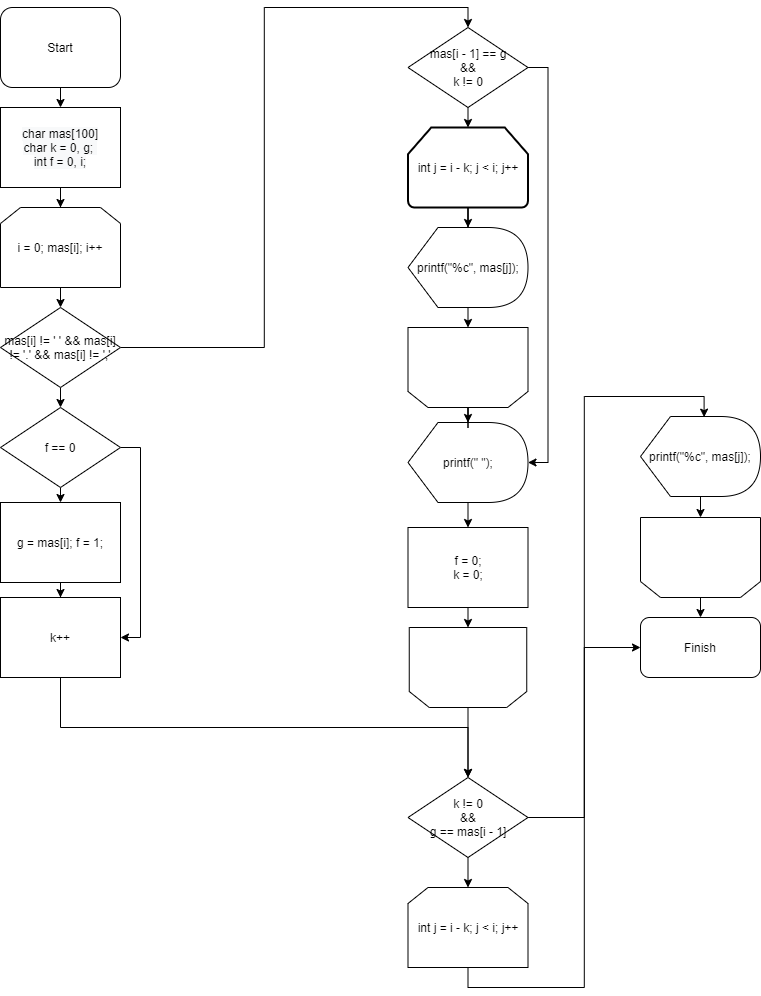

The diagram above was exported from draw.io. Its source (the exported page's mxGraphModel, read from the mxfile embedded in the PNG):
<mxGraphModel dx="1038" dy="580" grid="1" gridSize="10" guides="1" tooltips="1" connect="1" arrows="1" fold="1" page="1" pageScale="1" pageWidth="827" pageHeight="1169" math="0" shadow="0">
  <root>
    <mxCell id="0" />
    <mxCell id="1" parent="0" />
    <mxCell id="59iGZ9XXIpCg-nTgTpqA-30" style="edgeStyle=orthogonalEdgeStyle;rounded=0;orthogonalLoop=1;jettySize=auto;html=1;exitX=0.5;exitY=1;exitDx=0;exitDy=0;entryX=0.5;entryY=0;entryDx=0;entryDy=0;" edge="1" parent="1" source="59iGZ9XXIpCg-nTgTpqA-1" target="59iGZ9XXIpCg-nTgTpqA-5">
      <mxGeometry relative="1" as="geometry" />
    </mxCell>
    <mxCell id="59iGZ9XXIpCg-nTgTpqA-1" value="Start" style="rounded=1;whiteSpace=wrap;html=1;" vertex="1" parent="1">
      <mxGeometry x="20" y="10" width="120" height="80" as="geometry" />
    </mxCell>
    <mxCell id="59iGZ9XXIpCg-nTgTpqA-9" style="edgeStyle=orthogonalEdgeStyle;rounded=0;orthogonalLoop=1;jettySize=auto;html=1;exitX=0.5;exitY=1;exitDx=0;exitDy=0;entryX=0.414;entryY=0.007;entryDx=0;entryDy=0;entryPerimeter=0;" edge="1" parent="1" source="59iGZ9XXIpCg-nTgTpqA-5">
      <mxGeometry relative="1" as="geometry">
        <mxPoint x="77.18167999999991" y="180.56434000000002" as="targetPoint" />
      </mxGeometry>
    </mxCell>
    <mxCell id="59iGZ9XXIpCg-nTgTpqA-31" style="edgeStyle=orthogonalEdgeStyle;rounded=0;orthogonalLoop=1;jettySize=auto;html=1;exitX=0.5;exitY=1;exitDx=0;exitDy=0;" edge="1" parent="1" source="59iGZ9XXIpCg-nTgTpqA-5" target="59iGZ9XXIpCg-nTgTpqA-10">
      <mxGeometry relative="1" as="geometry" />
    </mxCell>
    <mxCell id="59iGZ9XXIpCg-nTgTpqA-5" value="&#10;&#10;&lt;span style=&quot;color: rgb(0, 0, 0); font-family: helvetica; font-size: 12px; font-style: normal; font-weight: 400; letter-spacing: normal; text-align: center; text-indent: 0px; text-transform: none; word-spacing: 0px; background-color: rgb(248, 249, 250); display: inline; float: none;&quot;&gt;char mas[100]&lt;/span&gt;&lt;br style=&quot;color: rgb(0, 0, 0); font-family: helvetica; font-size: 12px; font-style: normal; font-weight: 400; letter-spacing: normal; text-align: center; text-indent: 0px; text-transform: none; word-spacing: 0px; background-color: rgb(248, 249, 250);&quot;&gt;&lt;span style=&quot;color: rgb(0, 0, 0); font-family: helvetica; font-size: 12px; font-style: normal; font-weight: 400; letter-spacing: normal; text-align: center; text-indent: 0px; text-transform: none; word-spacing: 0px; background-color: rgb(248, 249, 250); display: inline; float: none;&quot;&gt;char k = 0, g;&#09;&lt;/span&gt;&lt;br style=&quot;color: rgb(0, 0, 0); font-family: helvetica; font-size: 12px; font-style: normal; font-weight: 400; letter-spacing: normal; text-align: center; text-indent: 0px; text-transform: none; word-spacing: 0px; background-color: rgb(248, 249, 250);&quot;&gt;&lt;span style=&quot;color: rgb(0, 0, 0); font-family: helvetica; font-size: 12px; font-style: normal; font-weight: 400; letter-spacing: normal; text-align: center; text-indent: 0px; text-transform: none; word-spacing: 0px; background-color: rgb(248, 249, 250); display: inline; float: none;&quot;&gt;int f = 0, i;&lt;/span&gt;&#10;&#10;" style="rounded=0;whiteSpace=wrap;html=1;" vertex="1" parent="1">
      <mxGeometry x="20" y="110" width="120" height="80" as="geometry" />
    </mxCell>
    <mxCell id="59iGZ9XXIpCg-nTgTpqA-14" style="edgeStyle=orthogonalEdgeStyle;rounded=0;orthogonalLoop=1;jettySize=auto;html=1;exitX=0.5;exitY=1;exitDx=0;exitDy=0;entryX=0.5;entryY=0;entryDx=0;entryDy=0;" edge="1" parent="1" source="59iGZ9XXIpCg-nTgTpqA-10" target="59iGZ9XXIpCg-nTgTpqA-13">
      <mxGeometry relative="1" as="geometry" />
    </mxCell>
    <mxCell id="59iGZ9XXIpCg-nTgTpqA-10" value="i = 0; mas[i]; i++" style="shape=loopLimit;whiteSpace=wrap;html=1;" vertex="1" parent="1">
      <mxGeometry x="20" y="210" width="120" height="80" as="geometry" />
    </mxCell>
    <mxCell id="59iGZ9XXIpCg-nTgTpqA-16" style="edgeStyle=orthogonalEdgeStyle;rounded=0;orthogonalLoop=1;jettySize=auto;html=1;exitX=0.5;exitY=1;exitDx=0;exitDy=0;entryX=0.5;entryY=0;entryDx=0;entryDy=0;" edge="1" parent="1" source="59iGZ9XXIpCg-nTgTpqA-13" target="59iGZ9XXIpCg-nTgTpqA-15">
      <mxGeometry relative="1" as="geometry" />
    </mxCell>
    <mxCell id="59iGZ9XXIpCg-nTgTpqA-67" style="edgeStyle=orthogonalEdgeStyle;rounded=0;orthogonalLoop=1;jettySize=auto;html=1;exitX=1;exitY=0.5;exitDx=0;exitDy=0;entryX=0.5;entryY=0;entryDx=0;entryDy=0;" edge="1" parent="1" source="59iGZ9XXIpCg-nTgTpqA-13" target="59iGZ9XXIpCg-nTgTpqA-23">
      <mxGeometry relative="1" as="geometry" />
    </mxCell>
    <mxCell id="59iGZ9XXIpCg-nTgTpqA-13" value="mas[i] != ' ' &amp;&amp;  mas[i] != '.'  &amp;&amp; mas[i] != ','" style="rhombus;whiteSpace=wrap;html=1;" vertex="1" parent="1">
      <mxGeometry x="20" y="310" width="120" height="80" as="geometry" />
    </mxCell>
    <mxCell id="59iGZ9XXIpCg-nTgTpqA-19" style="edgeStyle=orthogonalEdgeStyle;rounded=0;orthogonalLoop=1;jettySize=auto;html=1;exitX=0.5;exitY=1;exitDx=0;exitDy=0;entryX=0.5;entryY=0;entryDx=0;entryDy=0;" edge="1" parent="1" source="59iGZ9XXIpCg-nTgTpqA-15" target="59iGZ9XXIpCg-nTgTpqA-17">
      <mxGeometry relative="1" as="geometry" />
    </mxCell>
    <mxCell id="59iGZ9XXIpCg-nTgTpqA-41" style="edgeStyle=orthogonalEdgeStyle;rounded=0;orthogonalLoop=1;jettySize=auto;html=1;exitX=1;exitY=0.5;exitDx=0;exitDy=0;entryX=1;entryY=0.5;entryDx=0;entryDy=0;" edge="1" parent="1" source="59iGZ9XXIpCg-nTgTpqA-15" target="59iGZ9XXIpCg-nTgTpqA-18">
      <mxGeometry relative="1" as="geometry" />
    </mxCell>
    <mxCell id="59iGZ9XXIpCg-nTgTpqA-15" value="f == 0" style="rhombus;whiteSpace=wrap;html=1;" vertex="1" parent="1">
      <mxGeometry x="20" y="410" width="120" height="80" as="geometry" />
    </mxCell>
    <mxCell id="59iGZ9XXIpCg-nTgTpqA-20" style="edgeStyle=orthogonalEdgeStyle;rounded=0;orthogonalLoop=1;jettySize=auto;html=1;exitX=0.5;exitY=1;exitDx=0;exitDy=0;" edge="1" parent="1" source="59iGZ9XXIpCg-nTgTpqA-17" target="59iGZ9XXIpCg-nTgTpqA-18">
      <mxGeometry relative="1" as="geometry" />
    </mxCell>
    <mxCell id="59iGZ9XXIpCg-nTgTpqA-17" value="g = mas[i];&#09;&#09;&#09;&#09;f = 1;" style="rounded=0;whiteSpace=wrap;html=1;" vertex="1" parent="1">
      <mxGeometry x="20" y="505" width="120" height="80" as="geometry" />
    </mxCell>
    <mxCell id="59iGZ9XXIpCg-nTgTpqA-66" style="edgeStyle=orthogonalEdgeStyle;rounded=0;orthogonalLoop=1;jettySize=auto;html=1;exitX=0.5;exitY=1;exitDx=0;exitDy=0;entryX=0.5;entryY=0;entryDx=0;entryDy=0;" edge="1" parent="1" source="59iGZ9XXIpCg-nTgTpqA-18" target="59iGZ9XXIpCg-nTgTpqA-46">
      <mxGeometry relative="1" as="geometry" />
    </mxCell>
    <mxCell id="59iGZ9XXIpCg-nTgTpqA-18" value="k++" style="rounded=0;whiteSpace=wrap;html=1;" vertex="1" parent="1">
      <mxGeometry x="20" y="600" width="120" height="80" as="geometry" />
    </mxCell>
    <mxCell id="59iGZ9XXIpCg-nTgTpqA-26" style="edgeStyle=orthogonalEdgeStyle;rounded=0;orthogonalLoop=1;jettySize=auto;html=1;exitX=0.5;exitY=1;exitDx=0;exitDy=0;entryX=0.5;entryY=0;entryDx=0;entryDy=0;entryPerimeter=0;" edge="1" parent="1" source="59iGZ9XXIpCg-nTgTpqA-23" target="59iGZ9XXIpCg-nTgTpqA-25">
      <mxGeometry relative="1" as="geometry" />
    </mxCell>
    <mxCell id="59iGZ9XXIpCg-nTgTpqA-40" style="edgeStyle=orthogonalEdgeStyle;rounded=0;orthogonalLoop=1;jettySize=auto;html=1;exitX=1;exitY=0.5;exitDx=0;exitDy=0;entryX=1;entryY=0.5;entryDx=0;entryDy=0;entryPerimeter=0;" edge="1" parent="1" source="59iGZ9XXIpCg-nTgTpqA-23" target="59iGZ9XXIpCg-nTgTpqA-34">
      <mxGeometry relative="1" as="geometry" />
    </mxCell>
    <mxCell id="59iGZ9XXIpCg-nTgTpqA-23" value="mas[i - 1] == g&lt;br&gt;&amp;amp;&amp;amp;&lt;br&gt;k != 0" style="rhombus;whiteSpace=wrap;html=1;" vertex="1" parent="1">
      <mxGeometry x="427.5" y="30" width="120" height="80" as="geometry" />
    </mxCell>
    <mxCell id="59iGZ9XXIpCg-nTgTpqA-33" style="edgeStyle=orthogonalEdgeStyle;rounded=0;orthogonalLoop=1;jettySize=auto;html=1;exitX=0.5;exitY=1;exitDx=0;exitDy=0;exitPerimeter=0;" edge="1" parent="1" source="59iGZ9XXIpCg-nTgTpqA-25" target="59iGZ9XXIpCg-nTgTpqA-29">
      <mxGeometry relative="1" as="geometry" />
    </mxCell>
    <mxCell id="59iGZ9XXIpCg-nTgTpqA-25" value="int j = i - k; j &lt; i; j++" style="strokeWidth=2;html=1;shape=mxgraph.flowchart.loop_limit;whiteSpace=wrap;" vertex="1" parent="1">
      <mxGeometry x="427.5" y="130" width="120" height="80" as="geometry" />
    </mxCell>
    <mxCell id="59iGZ9XXIpCg-nTgTpqA-36" style="edgeStyle=orthogonalEdgeStyle;rounded=0;orthogonalLoop=1;jettySize=auto;html=1;exitX=0;exitY=0;exitDx=55;exitDy=80;exitPerimeter=0;entryX=0.5;entryY=1;entryDx=0;entryDy=0;" edge="1" parent="1" source="59iGZ9XXIpCg-nTgTpqA-29" target="59iGZ9XXIpCg-nTgTpqA-35">
      <mxGeometry relative="1" as="geometry" />
    </mxCell>
    <mxCell id="59iGZ9XXIpCg-nTgTpqA-29" value="printf(&quot;%c&quot;, mas[j]);" style="shape=display;whiteSpace=wrap;html=1;" vertex="1" parent="1">
      <mxGeometry x="427.5" y="230" width="120" height="80" as="geometry" />
    </mxCell>
    <mxCell id="59iGZ9XXIpCg-nTgTpqA-39" style="edgeStyle=orthogonalEdgeStyle;rounded=0;orthogonalLoop=1;jettySize=auto;html=1;exitX=0;exitY=0;exitDx=55;exitDy=80;exitPerimeter=0;entryX=0.5;entryY=0;entryDx=0;entryDy=0;" edge="1" parent="1" source="59iGZ9XXIpCg-nTgTpqA-34" target="59iGZ9XXIpCg-nTgTpqA-37">
      <mxGeometry relative="1" as="geometry" />
    </mxCell>
    <mxCell id="59iGZ9XXIpCg-nTgTpqA-34" value="printf(&quot; &quot;);" style="shape=display;whiteSpace=wrap;html=1;aspect=fixed;" vertex="1" parent="1">
      <mxGeometry x="427.5" y="425" width="120" height="80" as="geometry" />
    </mxCell>
    <mxCell id="59iGZ9XXIpCg-nTgTpqA-38" style="edgeStyle=orthogonalEdgeStyle;rounded=0;orthogonalLoop=1;jettySize=auto;html=1;exitX=0.5;exitY=0;exitDx=0;exitDy=0;" edge="1" parent="1" source="59iGZ9XXIpCg-nTgTpqA-35" target="59iGZ9XXIpCg-nTgTpqA-34">
      <mxGeometry relative="1" as="geometry" />
    </mxCell>
    <mxCell id="59iGZ9XXIpCg-nTgTpqA-35" value="" style="shape=loopLimit;whiteSpace=wrap;html=1;rotation=-180;" vertex="1" parent="1">
      <mxGeometry x="427.5" y="330" width="120" height="80" as="geometry" />
    </mxCell>
    <mxCell id="59iGZ9XXIpCg-nTgTpqA-44" style="edgeStyle=orthogonalEdgeStyle;rounded=0;orthogonalLoop=1;jettySize=auto;html=1;exitX=0.5;exitY=1;exitDx=0;exitDy=0;entryX=0.5;entryY=1;entryDx=0;entryDy=0;" edge="1" parent="1" source="59iGZ9XXIpCg-nTgTpqA-37" target="59iGZ9XXIpCg-nTgTpqA-43">
      <mxGeometry relative="1" as="geometry" />
    </mxCell>
    <mxCell id="59iGZ9XXIpCg-nTgTpqA-37" value="&lt;div&gt;f = 0;&lt;/div&gt;&lt;div&gt;&lt;span&gt;&#09;&#09;&#09;&#09;&lt;/span&gt;k = 0;&lt;/div&gt;" style="rounded=0;whiteSpace=wrap;html=1;" vertex="1" parent="1">
      <mxGeometry x="427.5" y="530" width="120" height="80" as="geometry" />
    </mxCell>
    <mxCell id="59iGZ9XXIpCg-nTgTpqA-52" style="edgeStyle=orthogonalEdgeStyle;rounded=0;orthogonalLoop=1;jettySize=auto;html=1;exitX=0.5;exitY=0;exitDx=0;exitDy=0;entryX=0.5;entryY=0;entryDx=0;entryDy=0;" edge="1" parent="1" source="59iGZ9XXIpCg-nTgTpqA-43" target="59iGZ9XXIpCg-nTgTpqA-46">
      <mxGeometry relative="1" as="geometry" />
    </mxCell>
    <mxCell id="59iGZ9XXIpCg-nTgTpqA-43" value="" style="shape=loopLimit;whiteSpace=wrap;html=1;rotation=-180;" vertex="1" parent="1">
      <mxGeometry x="428.75" y="630" width="117.5" height="80" as="geometry" />
    </mxCell>
    <mxCell id="59iGZ9XXIpCg-nTgTpqA-64" style="edgeStyle=orthogonalEdgeStyle;rounded=0;orthogonalLoop=1;jettySize=auto;html=1;exitX=0.5;exitY=1;exitDx=0;exitDy=0;entryX=0.5;entryY=0;entryDx=0;entryDy=0;" edge="1" parent="1" source="59iGZ9XXIpCg-nTgTpqA-46" target="59iGZ9XXIpCg-nTgTpqA-47">
      <mxGeometry relative="1" as="geometry" />
    </mxCell>
    <mxCell id="59iGZ9XXIpCg-nTgTpqA-65" style="edgeStyle=orthogonalEdgeStyle;rounded=0;orthogonalLoop=1;jettySize=auto;html=1;exitX=1;exitY=0.5;exitDx=0;exitDy=0;entryX=0;entryY=0.5;entryDx=0;entryDy=0;" edge="1" parent="1" source="59iGZ9XXIpCg-nTgTpqA-46" target="59iGZ9XXIpCg-nTgTpqA-60">
      <mxGeometry relative="1" as="geometry" />
    </mxCell>
    <mxCell id="59iGZ9XXIpCg-nTgTpqA-46" value="k != 0&lt;br&gt;&amp;amp;&amp;amp;&lt;br&gt;g == mas[i - 1]" style="rhombus;whiteSpace=wrap;html=1;" vertex="1" parent="1">
      <mxGeometry x="427.5" y="780" width="120" height="80" as="geometry" />
    </mxCell>
    <mxCell id="59iGZ9XXIpCg-nTgTpqA-55" style="edgeStyle=orthogonalEdgeStyle;rounded=0;orthogonalLoop=1;jettySize=auto;html=1;exitX=0.5;exitY=1;exitDx=0;exitDy=0;entryX=0.53;entryY=0.008;entryDx=0;entryDy=0;entryPerimeter=0;" edge="1" parent="1" source="59iGZ9XXIpCg-nTgTpqA-47" target="59iGZ9XXIpCg-nTgTpqA-51">
      <mxGeometry relative="1" as="geometry" />
    </mxCell>
    <mxCell id="59iGZ9XXIpCg-nTgTpqA-47" value="int j = i - k; j &lt; i; j++" style="shape=loopLimit;whiteSpace=wrap;html=1;" vertex="1" parent="1">
      <mxGeometry x="427.5" y="890" width="120" height="80" as="geometry" />
    </mxCell>
    <mxCell id="59iGZ9XXIpCg-nTgTpqA-62" style="edgeStyle=orthogonalEdgeStyle;rounded=0;orthogonalLoop=1;jettySize=auto;html=1;exitX=0.5;exitY=0;exitDx=0;exitDy=0;entryX=0.5;entryY=0;entryDx=0;entryDy=0;" edge="1" parent="1" source="59iGZ9XXIpCg-nTgTpqA-48" target="59iGZ9XXIpCg-nTgTpqA-60">
      <mxGeometry relative="1" as="geometry" />
    </mxCell>
    <mxCell id="59iGZ9XXIpCg-nTgTpqA-48" value="" style="shape=loopLimit;whiteSpace=wrap;html=1;rotation=-180;" vertex="1" parent="1">
      <mxGeometry x="660" y="520" width="120" height="80" as="geometry" />
    </mxCell>
    <mxCell id="59iGZ9XXIpCg-nTgTpqA-61" style="edgeStyle=orthogonalEdgeStyle;rounded=0;orthogonalLoop=1;jettySize=auto;html=1;exitX=0;exitY=0;exitDx=55;exitDy=80;exitPerimeter=0;entryX=0.5;entryY=1;entryDx=0;entryDy=0;" edge="1" parent="1" source="59iGZ9XXIpCg-nTgTpqA-51" target="59iGZ9XXIpCg-nTgTpqA-48">
      <mxGeometry relative="1" as="geometry" />
    </mxCell>
    <mxCell id="59iGZ9XXIpCg-nTgTpqA-51" value="printf(&quot;%c&quot;, mas[j]);" style="shape=display;whiteSpace=wrap;html=1;" vertex="1" parent="1">
      <mxGeometry x="660" y="419" width="120" height="80" as="geometry" />
    </mxCell>
    <mxCell id="59iGZ9XXIpCg-nTgTpqA-60" value="Finish" style="rounded=1;whiteSpace=wrap;html=1;" vertex="1" parent="1">
      <mxGeometry x="660" y="620" width="120" height="60" as="geometry" />
    </mxCell>
  </root>
</mxGraphModel>